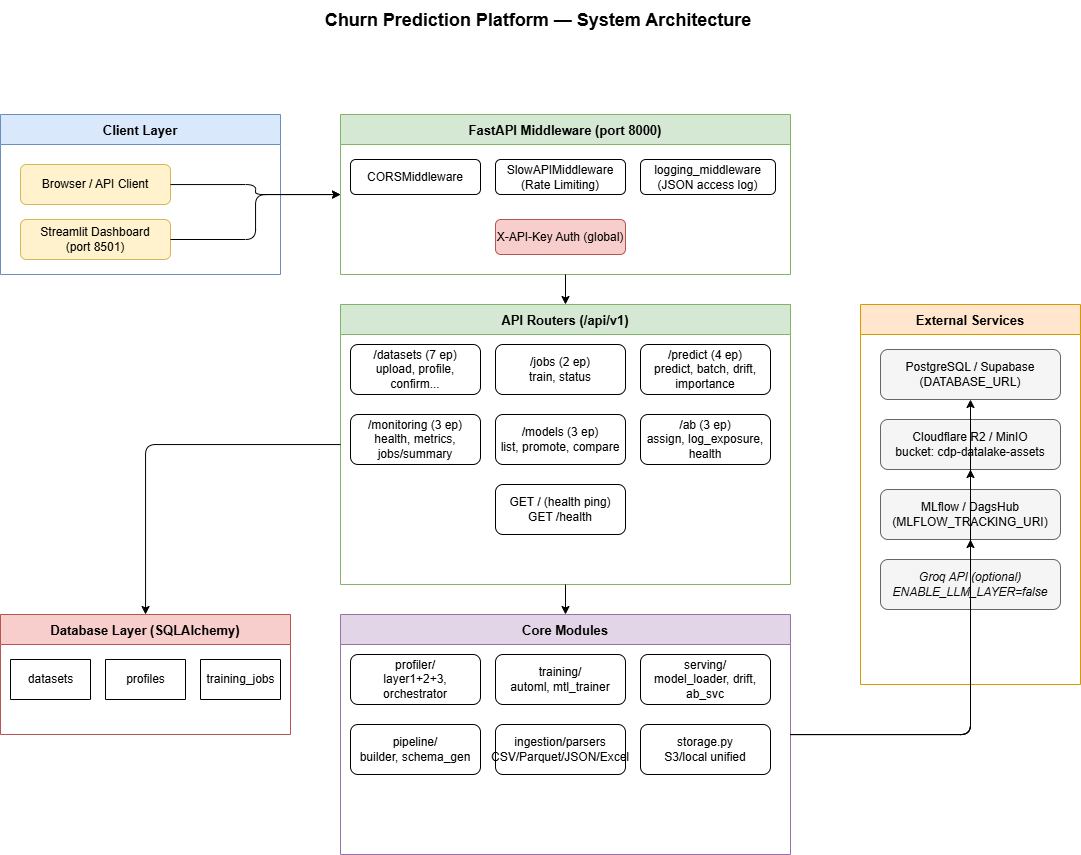

The diagram above was exported from draw.io. Its source (the exported page's mxGraphModel, read from the mxfile embedded in the PNG):
<mxGraphModel dx="1664" dy="881" grid="0" gridSize="10" guides="1" tooltips="1" connect="1" arrows="1" fold="1" page="1" pageScale="1" pageWidth="1654" pageHeight="1169" math="0" shadow="0">
  <root>
    <mxCell id="0" />
    <mxCell id="1" parent="0" />
    <mxCell id="title" parent="1" style="text;html=1;strokeColor=none;fillColor=none;align=center;verticalAlign=middle;whiteSpace=wrap;rounded=0;fontSize=18;fontStyle=1;" value="Churn Prediction Platform — System Architecture" vertex="1">
      <mxGeometry height="40" width="900" x="300" y="20" as="geometry" />
    </mxCell>
    <mxCell id="client_box" parent="1" style="swimlane;startSize=30;fillColor=#dae8fc;strokeColor=#6c8ebf;fontSize=13;fontStyle=1;" value="Client Layer" vertex="1">
      <mxGeometry height="160" width="280" x="212" y="134" as="geometry" />
    </mxCell>
    <mxCell id="browser" parent="client_box" style="rounded=1;whiteSpace=wrap;html=1;fillColor=#fff2cc;strokeColor=#d6b656;" value="Browser / API Client" vertex="1">
      <mxGeometry height="40" width="150" x="20" y="50" as="geometry" />
    </mxCell>
    <mxCell id="streamlit" parent="client_box" style="rounded=1;whiteSpace=wrap;html=1;fillColor=#fff2cc;strokeColor=#d6b656;" value="Streamlit Dashboard&#10;(port 8501)" vertex="1">
      <mxGeometry height="40" width="150" x="20" y="105" as="geometry" />
    </mxCell>
    <mxCell id="middleware_box" parent="1" style="swimlane;startSize=30;fillColor=#d5e8d4;strokeColor=#82b366;fontSize=13;fontStyle=1;" value="FastAPI Middleware (port 8000)" vertex="1">
      <mxGeometry height="160" width="450" x="552" y="134" as="geometry" />
    </mxCell>
    <mxCell id="cors" parent="middleware_box" style="rounded=1;whiteSpace=wrap;html=1;" value="CORSMiddleware" vertex="1">
      <mxGeometry height="35" width="130" x="10" y="45" as="geometry" />
    </mxCell>
    <mxCell id="slowapi" parent="middleware_box" style="rounded=1;whiteSpace=wrap;html=1;" value="SlowAPIMiddleware&#10;(Rate Limiting)" vertex="1">
      <mxGeometry height="35" width="130" x="155" y="45" as="geometry" />
    </mxCell>
    <mxCell id="logmid" parent="middleware_box" style="rounded=1;whiteSpace=wrap;html=1;" value="logging_middleware&#10;(JSON access log)" vertex="1">
      <mxGeometry height="35" width="135" x="300" y="45" as="geometry" />
    </mxCell>
    <mxCell id="apikey" parent="middleware_box" style="rounded=1;whiteSpace=wrap;html=1;fillColor=#f8cecc;strokeColor=#b85450;" value="X-API-Key Auth (global)" vertex="1">
      <mxGeometry height="35" width="130" x="155" y="105" as="geometry" />
    </mxCell>
    <mxCell id="routers_box" parent="1" style="swimlane;startSize=30;fillColor=#d5e8d4;strokeColor=#82b366;fontSize=13;fontStyle=1;" value="API Routers (/api/v1)" vertex="1">
      <mxGeometry height="280" width="450" x="552" y="324" as="geometry" />
    </mxCell>
    <mxCell id="r_datasets" parent="routers_box" style="rounded=1;whiteSpace=wrap;html=1;" value="/datasets (7 ep)&#10;upload, profile, confirm..." vertex="1">
      <mxGeometry height="50" width="130" x="10" y="40" as="geometry" />
    </mxCell>
    <mxCell id="r_jobs" parent="routers_box" style="rounded=1;whiteSpace=wrap;html=1;" value="/jobs (2 ep)&#10;train, status" vertex="1">
      <mxGeometry height="50" width="130" x="155" y="40" as="geometry" />
    </mxCell>
    <mxCell id="r_predict" parent="routers_box" style="rounded=1;whiteSpace=wrap;html=1;" value="/predict (4 ep)&#10;predict, batch, drift, importance" vertex="1">
      <mxGeometry height="50" width="130" x="300" y="40" as="geometry" />
    </mxCell>
    <mxCell id="r_monitoring" parent="routers_box" style="rounded=1;whiteSpace=wrap;html=1;" value="/monitoring (3 ep)&#10;health, metrics, jobs/summary" vertex="1">
      <mxGeometry height="50" width="130" x="10" y="110" as="geometry" />
    </mxCell>
    <mxCell id="r_models" parent="routers_box" style="rounded=1;whiteSpace=wrap;html=1;" value="/models (3 ep)&#10;list, promote, compare" vertex="1">
      <mxGeometry height="50" width="130" x="155" y="110" as="geometry" />
    </mxCell>
    <mxCell id="r_ab" parent="routers_box" style="rounded=1;whiteSpace=wrap;html=1;" value="/ab (3 ep)&#10;assign, log_exposure, health" vertex="1">
      <mxGeometry height="50" width="130" x="300" y="110" as="geometry" />
    </mxCell>
    <mxCell id="r_root" parent="routers_box" style="rounded=1;whiteSpace=wrap;html=1;" value="GET / (health ping)&#10;GET /health" vertex="1">
      <mxGeometry height="50" width="130" x="155" y="180" as="geometry" />
    </mxCell>
    <mxCell id="core_box" parent="1" style="swimlane;startSize=30;fillColor=#e1d5e7;strokeColor=#9673a6;fontSize=13;fontStyle=1;" value="Core Modules" vertex="1">
      <mxGeometry height="240" width="450" x="552" y="634" as="geometry" />
    </mxCell>
    <mxCell id="c_profiler" parent="core_box" style="rounded=1;whiteSpace=wrap;html=1;" value="profiler/&#10;layer1+2+3, orchestrator" vertex="1">
      <mxGeometry height="50" width="130" x="10" y="40" as="geometry" />
    </mxCell>
    <mxCell id="c_training" parent="core_box" style="rounded=1;whiteSpace=wrap;html=1;" value="training/&#10;automl, mtl_trainer" vertex="1">
      <mxGeometry height="50" width="130" x="155" y="40" as="geometry" />
    </mxCell>
    <mxCell id="c_serving" parent="core_box" style="rounded=1;whiteSpace=wrap;html=1;" value="serving/&#10;model_loader, drift, ab_svc" vertex="1">
      <mxGeometry height="50" width="130" x="300" y="40" as="geometry" />
    </mxCell>
    <mxCell id="c_pipeline" parent="core_box" style="rounded=1;whiteSpace=wrap;html=1;" value="pipeline/&#10;builder, schema_gen" vertex="1">
      <mxGeometry height="50" width="130" x="10" y="110" as="geometry" />
    </mxCell>
    <mxCell id="c_ingestion" parent="core_box" style="rounded=1;whiteSpace=wrap;html=1;" value="ingestion/parsers&#10;CSV/Parquet/JSON/Excel" vertex="1">
      <mxGeometry height="50" width="130" x="155" y="110" as="geometry" />
    </mxCell>
    <mxCell id="c_storage" parent="core_box" style="rounded=1;whiteSpace=wrap;html=1;" value="storage.py&#10;S3/local unified" vertex="1">
      <mxGeometry height="50" width="130" x="300" y="110" as="geometry" />
    </mxCell>
    <mxCell id="ext_box" parent="1" style="swimlane;startSize=30;fillColor=#ffe6cc;strokeColor=#d79b00;fontSize=13;fontStyle=1;" value="External Services" vertex="1">
      <mxGeometry height="380" width="220" x="1072" y="324" as="geometry" />
    </mxCell>
    <mxCell id="ext_pg" parent="ext_box" style="rounded=1;whiteSpace=wrap;html=1;fillColor=#f5f5f5;strokeColor=#666666;" value="PostgreSQL / Supabase&#10;(DATABASE_URL)" vertex="1">
      <mxGeometry height="50" width="180" x="20" y="45" as="geometry" />
    </mxCell>
    <mxCell id="ext_r2" parent="ext_box" style="rounded=1;whiteSpace=wrap;html=1;fillColor=#f5f5f5;strokeColor=#666666;" value="Cloudflare R2 / MinIO&#10;bucket: cdp-datalake-assets" vertex="1">
      <mxGeometry height="50" width="180" x="20" y="115" as="geometry" />
    </mxCell>
    <mxCell id="ext_mlflow" parent="ext_box" style="rounded=1;whiteSpace=wrap;html=1;fillColor=#f5f5f5;strokeColor=#666666;" value="MLflow / DagsHub&#10;(MLFLOW_TRACKING_URI)" vertex="1">
      <mxGeometry height="50" width="180" x="20" y="185" as="geometry" />
    </mxCell>
    <mxCell id="ext_groq" parent="ext_box" style="rounded=1;whiteSpace=wrap;html=1;fillColor=#f5f5f5;strokeColor=#666666;fontStyle=2;" value="Groq API (optional)&#10;ENABLE_LLM_LAYER=false" vertex="1">
      <mxGeometry height="50" width="180" x="20" y="255" as="geometry" />
    </mxCell>
    <mxCell id="db_box" parent="1" style="swimlane;startSize=30;fillColor=#f8cecc;strokeColor=#b85450;fontSize=13;fontStyle=1;" value="Database Layer (SQLAlchemy)" vertex="1">
      <mxGeometry height="120" width="290" x="212" y="634" as="geometry" />
    </mxCell>
    <mxCell id="db_datasets" parent="db_box" style="shape=table;html=1;" value="datasets" vertex="1">
      <mxGeometry height="40" width="80" x="10" y="45" as="geometry" />
    </mxCell>
    <mxCell id="db_profiles" parent="db_box" style="shape=table;html=1;" value="profiles" vertex="1">
      <mxGeometry height="40" width="80" x="105" y="45" as="geometry" />
    </mxCell>
    <mxCell id="db_jobs" parent="db_box" style="shape=table;html=1;" value="training_jobs" vertex="1">
      <mxGeometry height="40" width="80" x="200" y="45" as="geometry" />
    </mxCell>
    <mxCell id="e1" edge="1" parent="1" source="browser" style="edgeStyle=orthogonalEdgeStyle;" target="middleware_box">
      <mxGeometry relative="1" as="geometry" />
    </mxCell>
    <mxCell id="e2" edge="1" parent="1" source="streamlit" style="edgeStyle=orthogonalEdgeStyle;" target="middleware_box">
      <mxGeometry relative="1" as="geometry" />
    </mxCell>
    <mxCell id="e3" edge="1" parent="1" source="middleware_box" style="edgeStyle=orthogonalEdgeStyle;" target="routers_box">
      <mxGeometry relative="1" as="geometry" />
    </mxCell>
    <mxCell id="e4" edge="1" parent="1" source="routers_box" style="edgeStyle=orthogonalEdgeStyle;" target="core_box">
      <mxGeometry relative="1" as="geometry" />
    </mxCell>
    <mxCell id="e5" edge="1" parent="1" source="core_box" style="edgeStyle=orthogonalEdgeStyle;" target="ext_pg">
      <mxGeometry relative="1" as="geometry" />
    </mxCell>
    <mxCell id="e6" edge="1" parent="1" source="core_box" style="edgeStyle=orthogonalEdgeStyle;" target="ext_r2">
      <mxGeometry relative="1" as="geometry" />
    </mxCell>
    <mxCell id="e7" edge="1" parent="1" source="core_box" style="edgeStyle=orthogonalEdgeStyle;" target="ext_mlflow">
      <mxGeometry relative="1" as="geometry" />
    </mxCell>
    <mxCell id="e8" edge="1" parent="1" source="routers_box" style="edgeStyle=orthogonalEdgeStyle;" target="db_box">
      <mxGeometry relative="1" as="geometry" />
    </mxCell>
  </root>
</mxGraphModel>